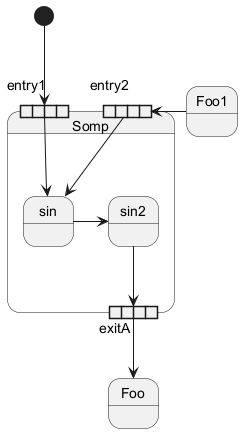

The diagram above was rendered by PlantUML. Its source (embedded in the PNG):
@startuml
state Somp {
  state entry1 <<expansionInput>>
  state entry2 <<expansionInput>>
  state sin
  state exitA <<expansionOutput>>

  entry1 --> sin
  entry2 -> sin
  sin -> sin2
  sin2 --> exitA
}

[*] --> entry1
exitA --> Foo
Foo1 -> entry2
@enduml